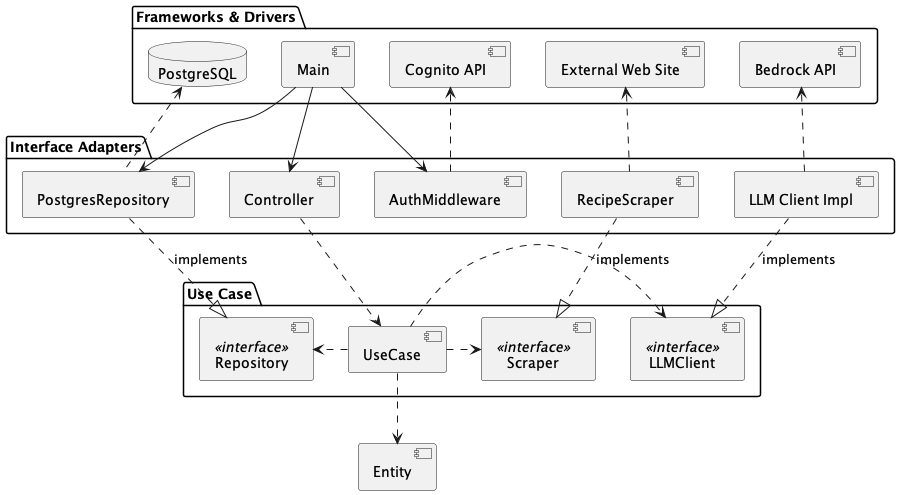

The diagram above was rendered by PlantUML. Its source (embedded in the PNG):
@startuml

package "Frameworks & Drivers" {
    database "PostgreSQL" as db
    [Main]
    [Cognito API]
    [External Web Site] as "External Web Site"
    [Bedrock API] 
}

package "Interface Adapters" {
    [PostgresRepository]
    [Controller]
    [AuthMiddleware] ..> [Cognito API]
    [RecipeScraper]..> [External Web Site]
    [LLM Client Impl] ..> [Bedrock API]
}

package "Use Case" {
    [UseCase] .> [Repository]
    [Repository] <<interface>>
    [LLMClient] <<interface>>
    [Scraper] <<interface>>
    [UseCase] .> [LLMClient]
    [UseCase] .> [Scraper]
}

db <.. [PostgresRepository]
[Main] --> [Controller] 
[Main] --> [PostgresRepository]
[Main] --> [AuthMiddleware]
[Controller] ..> [UseCase]
[RecipeScraper] ..|> [Scraper] : implements
[PostgresRepository] ..|> [Repository] : implements
[LLM Client Impl] ..|> [LLMClient] : implements
[UseCase] ..> [Entity]
[Entity]

@enduml